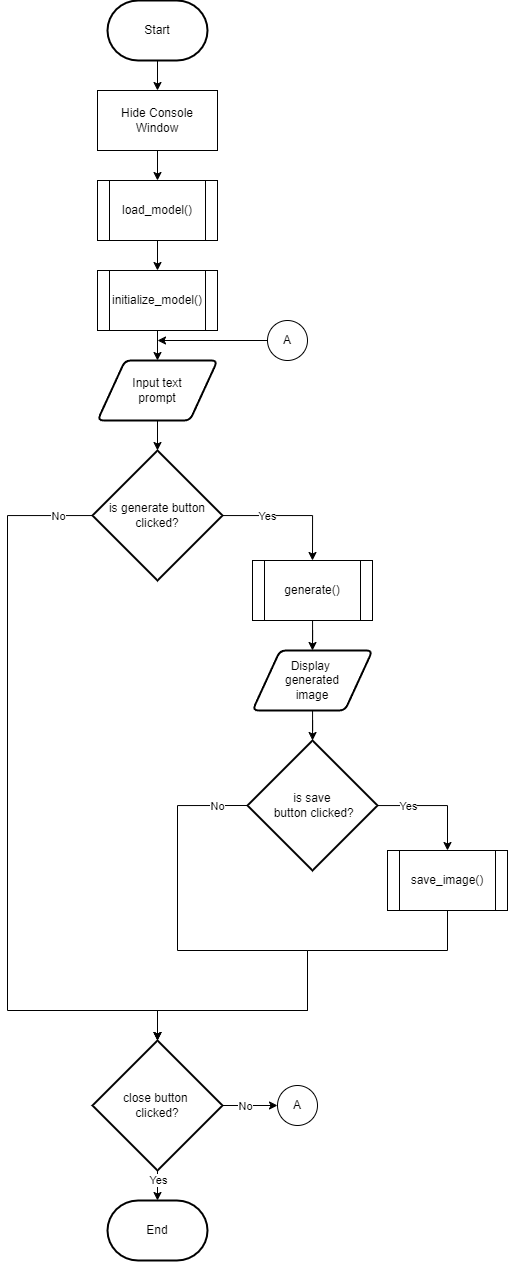

The diagram above was exported from draw.io. Its source (the exported page's mxGraphModel, read from the mxfile embedded in the PNG):
<mxGraphModel dx="1542" dy="1312" grid="1" gridSize="10" guides="1" tooltips="1" connect="1" arrows="1" fold="1" page="1" pageScale="1" pageWidth="850" pageHeight="1100" math="0" shadow="0">
  <root>
    <mxCell id="0" />
    <mxCell id="1" parent="0" />
    <mxCell id="263w-Ou046KtgqcHt9cb-64" style="edgeStyle=orthogonalEdgeStyle;rounded=0;orthogonalLoop=1;jettySize=auto;html=1;entryX=0.5;entryY=0;entryDx=0;entryDy=0;" edge="1" parent="1" source="V1-HX6jPSUIT_mZNj9eO-1" target="263w-Ou046KtgqcHt9cb-63">
      <mxGeometry relative="1" as="geometry" />
    </mxCell>
    <mxCell id="V1-HX6jPSUIT_mZNj9eO-1" value="Start" style="strokeWidth=2;html=1;shape=mxgraph.flowchart.terminator;whiteSpace=wrap;" parent="1" vertex="1">
      <mxGeometry x="1200" y="160" width="100" height="60" as="geometry" />
    </mxCell>
    <mxCell id="263w-Ou046KtgqcHt9cb-17" style="edgeStyle=orthogonalEdgeStyle;rounded=0;orthogonalLoop=1;jettySize=auto;html=1;entryX=0.5;entryY=0;entryDx=0;entryDy=0;" edge="1" parent="1" source="263w-Ou046KtgqcHt9cb-9" target="263w-Ou046KtgqcHt9cb-10">
      <mxGeometry relative="1" as="geometry" />
    </mxCell>
    <mxCell id="263w-Ou046KtgqcHt9cb-9" value="load_model()" style="shape=process;whiteSpace=wrap;html=1;backgroundOutline=1;" vertex="1" parent="1">
      <mxGeometry x="1190" y="340" width="120" height="60" as="geometry" />
    </mxCell>
    <mxCell id="263w-Ou046KtgqcHt9cb-18" style="edgeStyle=orthogonalEdgeStyle;rounded=0;orthogonalLoop=1;jettySize=auto;html=1;entryX=0.5;entryY=0;entryDx=0;entryDy=0;" edge="1" parent="1" source="263w-Ou046KtgqcHt9cb-10" target="263w-Ou046KtgqcHt9cb-11">
      <mxGeometry relative="1" as="geometry" />
    </mxCell>
    <mxCell id="263w-Ou046KtgqcHt9cb-10" value="initialize_model()" style="shape=process;whiteSpace=wrap;html=1;backgroundOutline=1;" vertex="1" parent="1">
      <mxGeometry x="1190" y="430" width="120" height="60" as="geometry" />
    </mxCell>
    <mxCell id="263w-Ou046KtgqcHt9cb-11" value="Input text&lt;div&gt;prompt&lt;/div&gt;" style="shape=parallelogram;html=1;strokeWidth=2;perimeter=parallelogramPerimeter;whiteSpace=wrap;rounded=1;arcSize=12;size=0.23;" vertex="1" parent="1">
      <mxGeometry x="1190" y="520" width="120" height="60" as="geometry" />
    </mxCell>
    <mxCell id="263w-Ou046KtgqcHt9cb-21" style="edgeStyle=orthogonalEdgeStyle;rounded=0;orthogonalLoop=1;jettySize=auto;html=1;entryX=0.5;entryY=0;entryDx=0;entryDy=0;" edge="1" parent="1" source="263w-Ou046KtgqcHt9cb-12" target="263w-Ou046KtgqcHt9cb-15">
      <mxGeometry relative="1" as="geometry" />
    </mxCell>
    <mxCell id="263w-Ou046KtgqcHt9cb-12" value="generate()" style="shape=process;whiteSpace=wrap;html=1;backgroundOutline=1;" vertex="1" parent="1">
      <mxGeometry x="1345" y="720" width="120" height="60" as="geometry" />
    </mxCell>
    <mxCell id="263w-Ou046KtgqcHt9cb-46" style="edgeStyle=orthogonalEdgeStyle;rounded=0;orthogonalLoop=1;jettySize=auto;html=1;entryX=0.5;entryY=0;entryDx=0;entryDy=0;" edge="1" parent="1" source="263w-Ou046KtgqcHt9cb-13" target="263w-Ou046KtgqcHt9cb-12">
      <mxGeometry relative="1" as="geometry" />
    </mxCell>
    <mxCell id="263w-Ou046KtgqcHt9cb-54" value="Yes" style="edgeLabel;html=1;align=center;verticalAlign=middle;resizable=0;points=[];" vertex="1" connectable="0" parent="263w-Ou046KtgqcHt9cb-46">
      <mxGeometry x="-0.437" y="-1" relative="1" as="geometry">
        <mxPoint x="7" y="-1" as="offset" />
      </mxGeometry>
    </mxCell>
    <mxCell id="263w-Ou046KtgqcHt9cb-13" value="is generate button clicked?" style="strokeWidth=2;html=1;shape=mxgraph.flowchart.decision;whiteSpace=wrap;" vertex="1" parent="1">
      <mxGeometry x="1185" y="610" width="130" height="130" as="geometry" />
    </mxCell>
    <mxCell id="263w-Ou046KtgqcHt9cb-49" style="edgeStyle=orthogonalEdgeStyle;rounded=0;orthogonalLoop=1;jettySize=auto;html=1;entryX=0.5;entryY=0;entryDx=0;entryDy=0;" edge="1" parent="1" source="263w-Ou046KtgqcHt9cb-14" target="263w-Ou046KtgqcHt9cb-24">
      <mxGeometry relative="1" as="geometry" />
    </mxCell>
    <mxCell id="263w-Ou046KtgqcHt9cb-55" value="Yes" style="edgeLabel;html=1;align=center;verticalAlign=middle;resizable=0;points=[];" vertex="1" connectable="0" parent="263w-Ou046KtgqcHt9cb-49">
      <mxGeometry x="-0.4316" y="-2" relative="1" as="geometry">
        <mxPoint x="-3" y="-2" as="offset" />
      </mxGeometry>
    </mxCell>
    <mxCell id="263w-Ou046KtgqcHt9cb-60" style="edgeStyle=orthogonalEdgeStyle;rounded=0;orthogonalLoop=1;jettySize=auto;html=1;exitX=0;exitY=0.5;exitDx=0;exitDy=0;exitPerimeter=0;" edge="1" parent="1" source="263w-Ou046KtgqcHt9cb-14">
      <mxGeometry relative="1" as="geometry">
        <mxPoint x="1250" y="1200" as="targetPoint" />
        <Array as="points">
          <mxPoint x="1270" y="965" />
          <mxPoint x="1270" y="1110" />
          <mxPoint x="1400" y="1110" />
          <mxPoint x="1400" y="1170" />
          <mxPoint x="1250" y="1170" />
        </Array>
      </mxGeometry>
    </mxCell>
    <mxCell id="263w-Ou046KtgqcHt9cb-61" value="No" style="edgeLabel;html=1;align=center;verticalAlign=middle;resizable=0;points=[];" vertex="1" connectable="0" parent="263w-Ou046KtgqcHt9cb-60">
      <mxGeometry x="-0.879" y="1" relative="1" as="geometry">
        <mxPoint x="5" y="-1" as="offset" />
      </mxGeometry>
    </mxCell>
    <mxCell id="263w-Ou046KtgqcHt9cb-14" value="is save&lt;div&gt;&amp;nbsp;button clicked?&lt;/div&gt;" style="strokeWidth=2;html=1;shape=mxgraph.flowchart.decision;whiteSpace=wrap;" vertex="1" parent="1">
      <mxGeometry x="1340" y="900" width="130" height="130" as="geometry" />
    </mxCell>
    <mxCell id="263w-Ou046KtgqcHt9cb-22" value="" style="edgeStyle=orthogonalEdgeStyle;rounded=0;orthogonalLoop=1;jettySize=auto;html=1;" edge="1" parent="1" source="263w-Ou046KtgqcHt9cb-15" target="263w-Ou046KtgqcHt9cb-14">
      <mxGeometry relative="1" as="geometry" />
    </mxCell>
    <mxCell id="263w-Ou046KtgqcHt9cb-15" value="Display&amp;nbsp;&lt;div&gt;generated&lt;div&gt;image&lt;/div&gt;&lt;/div&gt;" style="shape=parallelogram;html=1;strokeWidth=2;perimeter=parallelogramPerimeter;whiteSpace=wrap;rounded=1;arcSize=12;size=0.23;" vertex="1" parent="1">
      <mxGeometry x="1345" y="810" width="120" height="60" as="geometry" />
    </mxCell>
    <mxCell id="263w-Ou046KtgqcHt9cb-19" style="edgeStyle=orthogonalEdgeStyle;rounded=0;orthogonalLoop=1;jettySize=auto;html=1;entryX=0.5;entryY=0;entryDx=0;entryDy=0;entryPerimeter=0;" edge="1" parent="1" source="263w-Ou046KtgqcHt9cb-11" target="263w-Ou046KtgqcHt9cb-13">
      <mxGeometry relative="1" as="geometry" />
    </mxCell>
    <mxCell id="263w-Ou046KtgqcHt9cb-24" value="save_image()" style="shape=process;whiteSpace=wrap;html=1;backgroundOutline=1;" vertex="1" parent="1">
      <mxGeometry x="1480" y="1010" width="120" height="60" as="geometry" />
    </mxCell>
    <mxCell id="263w-Ou046KtgqcHt9cb-40" style="edgeStyle=orthogonalEdgeStyle;rounded=0;orthogonalLoop=1;jettySize=auto;html=1;entryX=0;entryY=0.5;entryDx=0;entryDy=0;" edge="1" parent="1" source="263w-Ou046KtgqcHt9cb-36" target="263w-Ou046KtgqcHt9cb-39">
      <mxGeometry relative="1" as="geometry" />
    </mxCell>
    <mxCell id="263w-Ou046KtgqcHt9cb-44" value="No" style="edgeLabel;html=1;align=center;verticalAlign=middle;resizable=0;points=[];" vertex="1" connectable="0" parent="263w-Ou046KtgqcHt9cb-40">
      <mxGeometry x="-0.1636" y="-1" relative="1" as="geometry">
        <mxPoint x="-1" y="-1" as="offset" />
      </mxGeometry>
    </mxCell>
    <mxCell id="263w-Ou046KtgqcHt9cb-36" value="close button&amp;nbsp;&lt;div&gt;clicked?&lt;/div&gt;" style="strokeWidth=2;html=1;shape=mxgraph.flowchart.decision;whiteSpace=wrap;" vertex="1" parent="1">
      <mxGeometry x="1185" y="1200" width="130" height="130" as="geometry" />
    </mxCell>
    <mxCell id="263w-Ou046KtgqcHt9cb-37" value="End" style="strokeWidth=2;html=1;shape=mxgraph.flowchart.terminator;whiteSpace=wrap;" vertex="1" parent="1">
      <mxGeometry x="1200" y="1360" width="100" height="60" as="geometry" />
    </mxCell>
    <mxCell id="263w-Ou046KtgqcHt9cb-38" style="edgeStyle=orthogonalEdgeStyle;rounded=0;orthogonalLoop=1;jettySize=auto;html=1;entryX=0.5;entryY=0;entryDx=0;entryDy=0;entryPerimeter=0;" edge="1" parent="1" source="263w-Ou046KtgqcHt9cb-36" target="263w-Ou046KtgqcHt9cb-37">
      <mxGeometry relative="1" as="geometry">
        <Array as="points">
          <mxPoint x="1250" y="1340" />
          <mxPoint x="1250" y="1340" />
        </Array>
      </mxGeometry>
    </mxCell>
    <mxCell id="263w-Ou046KtgqcHt9cb-45" value="Yes" style="edgeLabel;html=1;align=center;verticalAlign=middle;resizable=0;points=[];" vertex="1" connectable="0" parent="263w-Ou046KtgqcHt9cb-38">
      <mxGeometry x="-0.349" y="2" relative="1" as="geometry">
        <mxPoint x="-2" as="offset" />
      </mxGeometry>
    </mxCell>
    <mxCell id="263w-Ou046KtgqcHt9cb-39" value="A" style="ellipse;whiteSpace=wrap;html=1;aspect=fixed;" vertex="1" parent="1">
      <mxGeometry x="1370" y="1245" width="40" height="40" as="geometry" />
    </mxCell>
    <mxCell id="263w-Ou046KtgqcHt9cb-43" style="edgeStyle=orthogonalEdgeStyle;rounded=0;orthogonalLoop=1;jettySize=auto;html=1;" edge="1" parent="1" source="263w-Ou046KtgqcHt9cb-41">
      <mxGeometry relative="1" as="geometry">
        <mxPoint x="1250" y="500" as="targetPoint" />
      </mxGeometry>
    </mxCell>
    <mxCell id="263w-Ou046KtgqcHt9cb-41" value="A" style="ellipse;whiteSpace=wrap;html=1;aspect=fixed;" vertex="1" parent="1">
      <mxGeometry x="1360" y="480" width="40" height="40" as="geometry" />
    </mxCell>
    <mxCell id="263w-Ou046KtgqcHt9cb-57" style="edgeStyle=orthogonalEdgeStyle;rounded=0;orthogonalLoop=1;jettySize=auto;html=1;entryX=0.5;entryY=0;entryDx=0;entryDy=0;entryPerimeter=0;" edge="1" parent="1" source="263w-Ou046KtgqcHt9cb-13" target="263w-Ou046KtgqcHt9cb-36">
      <mxGeometry relative="1" as="geometry">
        <Array as="points">
          <mxPoint x="1100" y="675" />
          <mxPoint x="1100" y="1170" />
          <mxPoint x="1250" y="1170" />
        </Array>
      </mxGeometry>
    </mxCell>
    <mxCell id="263w-Ou046KtgqcHt9cb-62" value="No" style="edgeLabel;html=1;align=center;verticalAlign=middle;resizable=0;points=[];" vertex="1" connectable="0" parent="263w-Ou046KtgqcHt9cb-57">
      <mxGeometry x="-0.8789" relative="1" as="geometry">
        <mxPoint x="11" as="offset" />
      </mxGeometry>
    </mxCell>
    <mxCell id="263w-Ou046KtgqcHt9cb-59" style="edgeStyle=orthogonalEdgeStyle;rounded=0;orthogonalLoop=1;jettySize=auto;html=1;entryX=0.5;entryY=0;entryDx=0;entryDy=0;entryPerimeter=0;" edge="1" parent="1" source="263w-Ou046KtgqcHt9cb-24" target="263w-Ou046KtgqcHt9cb-36">
      <mxGeometry relative="1" as="geometry">
        <Array as="points">
          <mxPoint x="1540" y="1110" />
          <mxPoint x="1400" y="1110" />
          <mxPoint x="1400" y="1170" />
          <mxPoint x="1250" y="1170" />
        </Array>
      </mxGeometry>
    </mxCell>
    <mxCell id="263w-Ou046KtgqcHt9cb-65" style="edgeStyle=orthogonalEdgeStyle;rounded=0;orthogonalLoop=1;jettySize=auto;html=1;entryX=0.5;entryY=0;entryDx=0;entryDy=0;" edge="1" parent="1" source="263w-Ou046KtgqcHt9cb-63" target="263w-Ou046KtgqcHt9cb-9">
      <mxGeometry relative="1" as="geometry" />
    </mxCell>
    <mxCell id="263w-Ou046KtgqcHt9cb-63" value="Hide Console Window" style="rounded=0;whiteSpace=wrap;html=1;" vertex="1" parent="1">
      <mxGeometry x="1190" y="250" width="120" height="60" as="geometry" />
    </mxCell>
  </root>
</mxGraphModel>